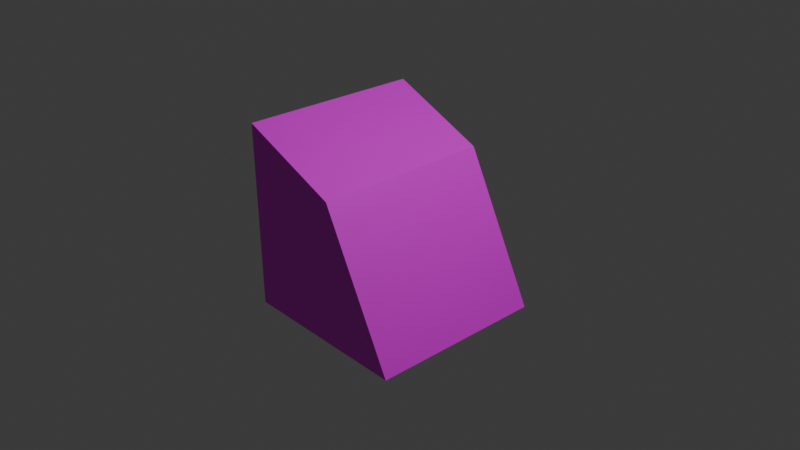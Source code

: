 # Source: toro_console_secureroom.blend  (saved by Blender 4.3.34; exported with 4.5.12 LTS)
import bpy
from mathutils import Matrix  # noqa: F401  (used for matrix-valued properties, if any)

bpy.ops.wm.read_factory_settings(use_empty=True)
scene = bpy.context.scene
scene.name = 'Scene'

# ---- collections
col_collection = bpy.data.collections.new('Collection'); scene.collection.children.link(col_collection)

# ---- images (referenced by path relative to the original .blend; pixels are not part of the script)
import os
ASSET_DIR = os.environ.get("B2B_ASSET_DIR", "")  # directory of the original .blend (textures are referenced by path, not embedded)
HERE = os.path.dirname(os.path.abspath(__file__))  # packed textures are extracted next to this script under _unpacked/

def load_image(name, relpath, width, height, colorspace="sRGB"):
    """Load a texture the original file referenced (path relative to the .blend, or extracted next to this script)."""
    p = next((c for c in (os.path.join(HERE, relpath), os.path.join(ASSET_DIR, relpath)) if relpath and os.path.exists(c)), "")
    if p:
        img = bpy.data.images.load(p, check_existing=True)
        img.name = name
    else:  # same state as the original file: an image datablock whose file is absent (Cycles renders it pink)
        img = bpy.data.images.new(name, width, height)
        img.source = "FILE"
        img.filepath = "//" + (relpath or name)
    img.colorspace_settings.name = colorspace
    return img
img_material_base_color = load_image('Material Base Color', '', 1024, 1024, 'sRGB')

# ---- materials (node trees are filled in below, after node groups)
mat_material = bpy.data.materials.new('Material')
mat_material.alpha_threshold = 0.0
mat_material.roughness = 0.5
mat_material.line_color = (0.0, 0.0, 0.0, 1.0)

# ---- material node trees
mat_material.use_nodes = True; mat_material.node_tree.nodes.clear()
_N = mat_material.node_tree.nodes; _L = mat_material.node_tree.links
n0 = _N.new('ShaderNodeOutputMaterial'); n0.name = 'Material Output'; n0.location = (300, 300)
n1 = _N.new('ShaderNodeBsdfPrincipled'); n1.name = 'Principled BSDF'; n1.location = (10, 300)
n1.inputs[3].default_value = 1.45
n2 = _N.new('ShaderNodeTexImage'); n2.name = 'Image Texture'; n2.location = (-280, 280)
n2.image = img_material_base_color
_L.new(n1.outputs[0], n0.inputs[0])
_L.new(n2.outputs[0], n1.inputs[0])
n0.is_active_output = True

# ---- world
world_world = bpy.data.worlds.new('World'); scene.world = world_world
world_world.use_nodes = True; world_world.node_tree.nodes.clear()
_N = world_world.node_tree.nodes; _L = world_world.node_tree.links
n0 = _N.new('ShaderNodeOutputWorld'); n0.name = 'World Output'; n0.location = (300, 300)
n1 = _N.new('ShaderNodeBackground'); n1.name = 'Background'; n1.location = (10, 300)
n1.inputs[0].default_value = (0.05088, 0.05088, 0.05088, 1.0)
_L.new(n1.outputs[0], n0.inputs[0])
n0.is_active_output = True
world_world.color = (0.05088, 0.05088, 0.05088)
world_world.sun_shadow_jitter_overblur = 0.0

# ---- cameras
cam_camera = bpy.data.cameras.new('Camera')
cam_camera.clip_end = 100.0
cam_camera.ortho_scale = 7.314

# ---- lights
light_light = bpy.data.lights.new('Light', 'POINT')
light_light.energy = 1000.0
light_light.shadow_soft_size = 0.1

# ---- meshes
me_cube = bpy.data.meshes.new('Cube')
me_cube.from_pydata([(0.07057, 1.0, 0.5309), (0.8751, 1.0, -1.063), (0.06977, -1.004, 0.5324), (0.8751, -1.0, -1.063), (-1.0, 1.0, 1.0), (-1.0, 1.0, -1.0), (-1.019, -1.019, 1.019), (-1.0, -1.0, -1.0)], [], [(0, 4, 6, 2), (3, 2, 6, 7), (7, 6, 4, 5), (5, 1, 3, 7), (1, 0, 2, 3), (5, 4, 0, 1)])
_uv = me_cube.uv_layers.new(name='UVMap')
_uv.uv.foreach_set('vector', [2.135e-08, 0.1606, 1.178e-08, 0.004443, 0.3499, 9.941e-09, 0.3473, 0.1603, 0.3499, 0.7139, 0.4869, 0.4361, 0.6748, 0.35, 0.6748, 0.6999, 0.3532, 0.35, 0.3499, 0.0, 0.6999, 0.003312, 0.6999, 0.3499, 0.6748, 0.35, 1.0, 0.35, 1.0, 0.6966, 0.6748, 0.6966, 1.222e-07, 0.4701, 2.135e-08, 0.1606, 0.3473, 0.1603, 0.3466, 0.4701, 9.134e-10, 0.8167, 3.122e-08, 0.4701, 0.1855, 0.5514, 0.325, 0.8276])
_ca = me_cube.color_attributes.new('Color', 'FLOAT_COLOR', 'POINT')
_ca.data.foreach_set('color', [1.0, 1.0, 1.0, 1.0, 1.0, 1.0, 1.0, 1.0, 1.0, 1.0, 1.0, 1.0, 1.0, 1.0, 1.0, 1.0, 1.0, 1.0, 1.0, 1.0, 1.0, 1.0, 1.0, 1.0, 1.0, 1.0, 1.0, 1.0, 1.0, 1.0, 1.0, 1.0])
me_cube.materials.append(mat_material)
me_cube.use_mirror_vertex_groups = False
me_cube.update()

# ---- objects
ob_cube = bpy.data.objects.new('Cube', me_cube)
ob_light = bpy.data.objects.new('Light', light_light)
ob_camera = bpy.data.objects.new('Camera', cam_camera)

# ---- transforms, parenting, visibility, modifiers, constraints
ob_cube.location = (0.0, 0.0, 0.0)
ob_cube.lock_rotations_4d = False
ob_cube.empty_display_type = 'ARROWS'
ob_cube.lineart.crease_threshold = 0.0
ob_light.location = (4.076, 1.005, 5.904)
ob_light.rotation_euler = (0.6503, 0.05522, 1.866)
ob_light.lock_rotations_4d = False
ob_light.empty_display_type = 'ARROWS'
ob_light.color = (0.0, 0.0, 0.0, 0.0)
ob_light.lineart.crease_threshold = 0.0
ob_camera.location = (7.359, -6.926, 4.958)
ob_camera.rotation_euler = (1.109, 0.0, 0.8149)
ob_camera.lock_rotations_4d = False
ob_camera.empty_display_type = 'ARROWS'
ob_camera.color = (0.0, 0.0, 0.0, 0.0)
ob_camera.display_type = 'WIRE'
ob_camera.lineart.crease_threshold = 0.0

# ---- collection membership
col_collection.objects.link(ob_cube)
col_collection.objects.link(ob_light)
col_collection.objects.link(ob_camera)

# ---- scene / render settings (as saved in the file)
scene.camera = ob_camera
scene.frame_start = 1; scene.frame_end = 250; scene.frame_set(87)
scene.render.engine = 'BLENDER_EEVEE_NEXT'
bpy.context.view_layer.update()
